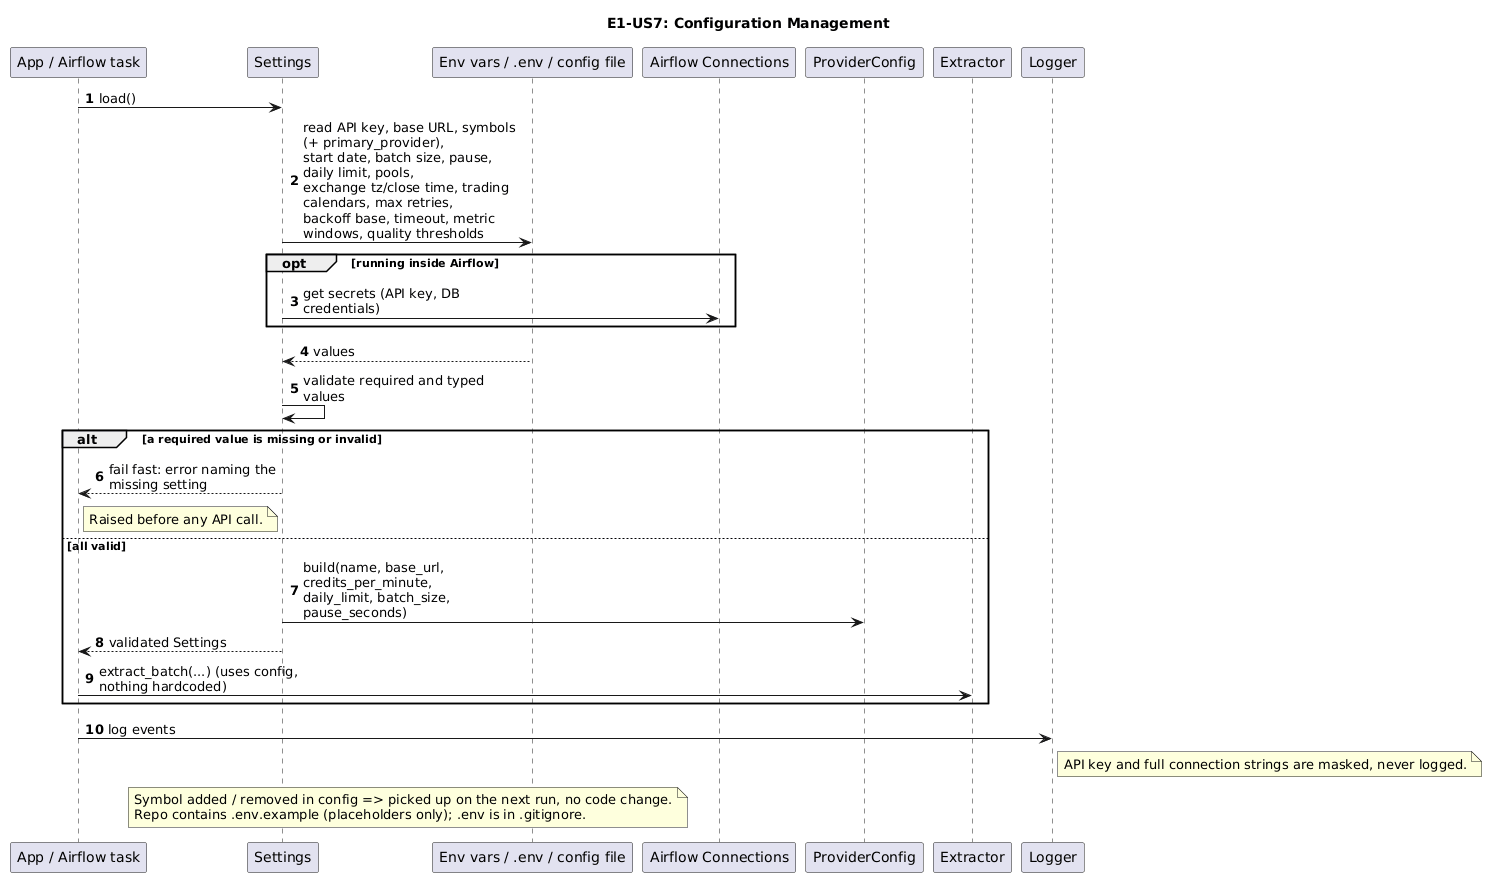

The diagram above was rendered by PlantUML. Its source (embedded in the PNG):
@startuml
title E1-US7: Configuration Management
autonumber
skinparam maxMessageSize 220
skinparam sequenceMessageAlign left

participant "App / Airflow task" as App
participant Settings
participant "Env vars / .env / config file" as Env
participant "Airflow Connections" as Conn
participant ProviderConfig
participant Extractor
participant "Logger" as Log

App -> Settings : load()
Settings -> Env : read API key, base URL, symbols (+ primary_provider),\nstart date, batch size, pause, daily limit, pools,\nexchange tz/close time, trading calendars, max retries,\nbackoff base, timeout, metric windows, quality thresholds
opt running inside Airflow
  Settings -> Conn : get secrets (API key, DB credentials)
end
Env --> Settings : values
Settings -> Settings : validate required and typed values

alt a required value is missing or invalid
  Settings --> App : fail fast: error naming the missing setting
  note right of App : Raised before any API call.
else all valid
  Settings -> ProviderConfig : build(name, base_url, credits_per_minute,\ndaily_limit, batch_size, pause_seconds)
  Settings --> App : validated Settings
  App -> Extractor : extract_batch(...) (uses config, nothing hardcoded)
end

App -> Log : log events
note right of Log : API key and full connection strings are masked, never logged.

note over Settings, Env
  Symbol added / removed in config => picked up on the next run, no code change.
  Repo contains .env.example (placeholders only); .env is in .gitignore.
end note
@enduml